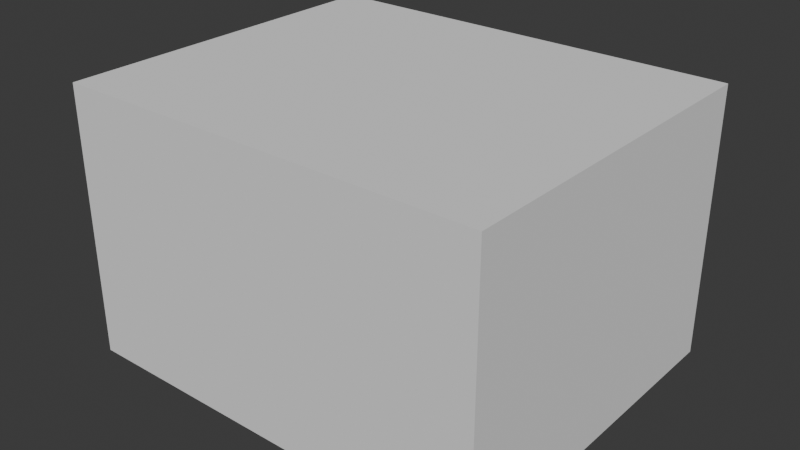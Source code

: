 # Source: mine.blend  (saved by Blender 4.4.32; exported with 4.5.12 LTS)
import bpy
from mathutils import Matrix  # noqa: F401  (used for matrix-valued properties, if any)

bpy.ops.wm.read_factory_settings(use_empty=True)
scene = bpy.context.scene
scene.name = 'Scene'

# ---- collections
col_mine = bpy.data.collections.new('mine'); scene.collection.children.link(col_mine)
col_mine_001 = bpy.data.collections.new('mine.001'); col_mine.children.link(col_mine_001)

# ---- materials (node trees are filled in below, after node groups)
mat_mine = bpy.data.materials.new('mine')

# ---- material node trees

# ---- world
world_world = bpy.data.worlds.new('World'); scene.world = world_world
world_world.use_nodes = True; world_world.node_tree.nodes.clear()
_N = world_world.node_tree.nodes; _L = world_world.node_tree.links
n0 = _N.new('ShaderNodeOutputWorld'); n0.name = 'World Output'; n0.location = (300, 300)
n1 = _N.new('ShaderNodeBackground'); n1.name = 'Background'; n1.location = (10, 300)
n1.inputs[0].default_value = (0.05088, 0.05088, 0.05088, 1.0)
_L.new(n1.outputs[0], n0.inputs[0])
n0.is_active_output = True
world_world.color = (0.05088, 0.05088, 0.05088)
world_world.sun_shadow_jitter_overblur = 0.0

# ---- meshes
me_cube_003 = bpy.data.meshes.new('Cube.003')
me_cube_003.from_pydata([(-1.0, -1.0, -1.0), (-1.0, -1.0, 1.0), (-1.0, 1.0, -1.0), (-1.0, 1.0, 1.0), (1.0, -1.0, -1.0), (1.0, -1.0, 1.0), (1.0, 1.0, -1.0), (1.0, 1.0, 1.0)], [], [(0, 1, 3, 2), (2, 3, 7, 6), (6, 7, 5, 4), (4, 5, 1, 0), (2, 6, 4, 0), (7, 3, 1, 5)])
_uv = me_cube_003.uv_layers.new(name='UVMap')
_uv.uv.foreach_set('vector', [0.375, 0.0, 0.625, 0.0, 0.625, 0.25, 0.375, 0.25, 0.375, 0.25, 0.625, 0.25, 0.625, 0.5, 0.375, 0.5, 0.375, 0.5, 0.625, 0.5, 0.625, 0.75, 0.375, 0.75, 0.375, 0.75, 0.625, 0.75, 0.625, 1.0, 0.375, 1.0, 0.125, 0.5, 0.375, 0.5, 0.375, 0.75, 0.125, 0.75, 0.625, 0.5, 0.875, 0.5, 0.875, 0.75, 0.625, 0.75])
me_cube_003.update()
me_mine = bpy.data.meshes.new('Mine')
me_mine.from_pydata([], [], [])
me_mine.materials.append(None)
me_mine.update()

# ---- objects
ob_collision = bpy.data.objects.new('COLLISION', me_cube_003)
ob_mine = bpy.data.objects.new('Mine', me_mine)

# ---- transforms, parenting, visibility, modifiers, constraints
ob_collision.location = (0.01692, -0.06113, 3.554)
ob_collision.scale = (5.631, 4.643, 3.554)
ob_collision.display_type = 'BOUNDS'
ob_collision.display_bounds_type = 'CYLINDER'
ob_mine.location = (0.0, 0.0, 0.0)
ob_mine.scale = (0.01, 0.01, 0.01)
ob_mine.color = (0.8, 0.8, 0.8, 1.0)
ob_mine.material_slots[0].link = 'OBJECT'; ob_mine.material_slots[0].material = mat_mine

# ---- collection membership
col_mine.objects.link(ob_collision)
col_mine_001.objects.link(ob_mine)

# ---- scene / render settings (as saved in the file)
scene.frame_start = 1; scene.frame_end = 250; scene.frame_set(1)
scene.render.engine = 'BLENDER_EEVEE_NEXT'
bpy.context.view_layer.update()

# ---- added for rendering (the .blend has no active camera and no usable light): camera, sun
cam_auto = bpy.data.cameras.new('AutoCamera')
cam_auto.lens = 50.0
cam_auto.sensor_width = 36.0
cam_auto.clip_end = 1000.0
ob_auto_camera = bpy.data.objects.new('AutoCamera', cam_auto)
scene.collection.objects.link(ob_auto_camera)
ob_auto_camera.location = (15.0391, -18.0877, 15.5719)
ob_auto_camera.rotation_euler = (1.09748, -7.21219e-08, 0.694738)
scene.camera = ob_auto_camera
light_auto_sun = bpy.data.lights.new('AutoSun', 'SUN')
light_auto_sun.energy = 3.0
light_auto_sun.angle = 0.0523599
ob_auto_sun = bpy.data.objects.new('AutoSun', light_auto_sun)
scene.collection.objects.link(ob_auto_sun)
ob_auto_sun.rotation_euler = (0.872665, 0.174533, 0.523599)
bpy.context.view_layer.update()
